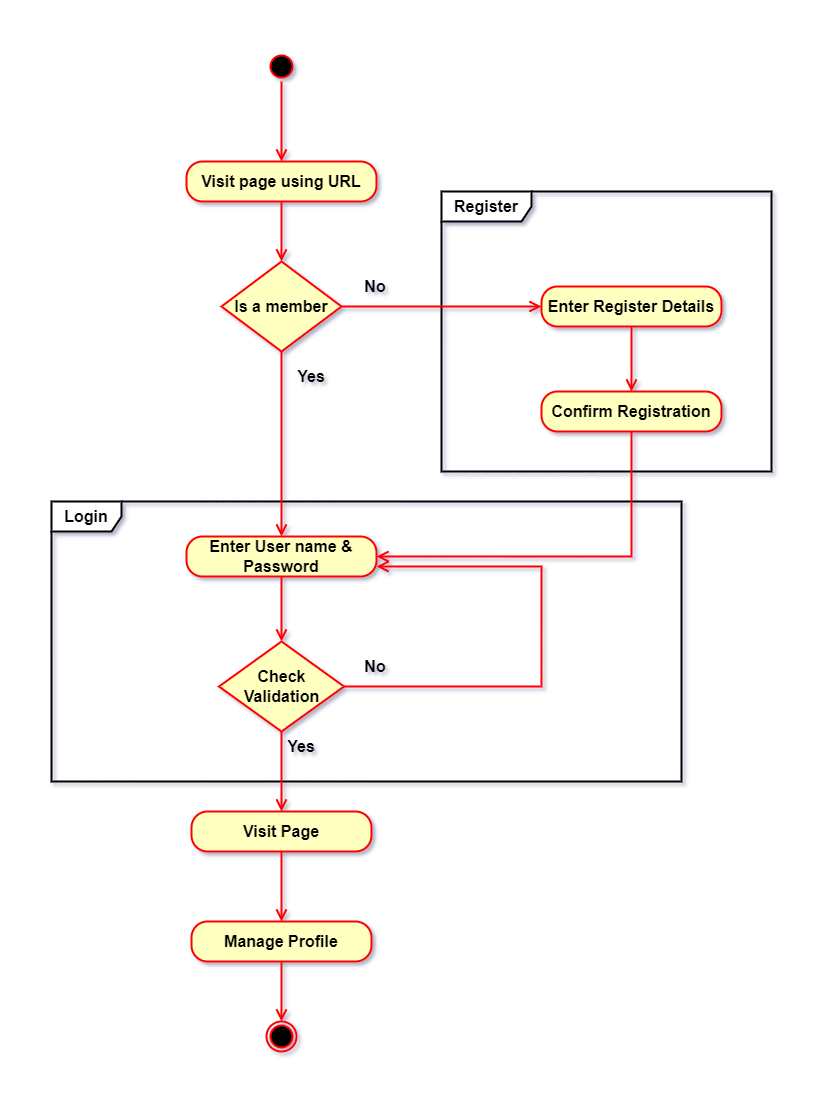

The diagram above was exported from draw.io. Its source (the exported page's mxGraphModel, read from the mxfile embedded in the PNG):
<mxGraphModel dx="2076" dy="1142" grid="1" gridSize="10" guides="1" tooltips="1" connect="1" arrows="1" fold="1" page="1" pageScale="1" pageWidth="827" pageHeight="1169" math="0" shadow="0">
  <root>
    <mxCell id="0" />
    <mxCell id="1" parent="0" />
    <mxCell id="iYrgp2568moiS7-XU_8z-37" value="&lt;b&gt;Register&lt;/b&gt;" style="shape=umlFrame;whiteSpace=wrap;html=1;fontSize=16;width=90;height=30;strokeWidth=2;" vertex="1" parent="1">
      <mxGeometry x="450" y="220" width="330" height="280" as="geometry" />
    </mxCell>
    <mxCell id="iYrgp2568moiS7-XU_8z-36" value="&lt;b&gt;Login&lt;/b&gt;" style="shape=umlFrame;whiteSpace=wrap;html=1;fontSize=16;width=70;height=30;strokeWidth=2;" vertex="1" parent="1">
      <mxGeometry x="60" y="530" width="630" height="280" as="geometry" />
    </mxCell>
    <mxCell id="iYrgp2568moiS7-XU_8z-8" value="" style="ellipse;html=1;shape=startState;fillColor=#000000;strokeColor=#ff0000;fontSize=16;strokeWidth=2;" vertex="1" parent="1">
      <mxGeometry x="275" y="80" width="30" height="30" as="geometry" />
    </mxCell>
    <mxCell id="iYrgp2568moiS7-XU_8z-9" value="" style="edgeStyle=orthogonalEdgeStyle;html=1;verticalAlign=bottom;endArrow=open;endSize=8;strokeColor=#ff0000;rounded=0;fontSize=16;entryX=0.5;entryY=0;entryDx=0;entryDy=0;strokeWidth=2;" edge="1" source="iYrgp2568moiS7-XU_8z-8" parent="1" target="iYrgp2568moiS7-XU_8z-15">
      <mxGeometry relative="1" as="geometry">
        <mxPoint x="285" y="210" as="targetPoint" />
      </mxGeometry>
    </mxCell>
    <mxCell id="iYrgp2568moiS7-XU_8z-14" value="" style="ellipse;html=1;shape=endState;fillColor=#000000;strokeColor=#ff0000;fontSize=16;strokeWidth=2;" vertex="1" parent="1">
      <mxGeometry x="275" y="1050" width="30" height="30" as="geometry" />
    </mxCell>
    <mxCell id="iYrgp2568moiS7-XU_8z-15" value="&lt;b&gt;Visit page using URL&lt;/b&gt;" style="rounded=1;whiteSpace=wrap;html=1;arcSize=40;fontColor=#000000;fillColor=#ffffc0;strokeColor=#ff0000;fontSize=16;strokeWidth=2;" vertex="1" parent="1">
      <mxGeometry x="195" y="190" width="190" height="40" as="geometry" />
    </mxCell>
    <mxCell id="iYrgp2568moiS7-XU_8z-16" value="" style="edgeStyle=orthogonalEdgeStyle;html=1;verticalAlign=bottom;endArrow=open;endSize=8;strokeColor=#ff0000;rounded=0;fontSize=16;entryX=0.5;entryY=0;entryDx=0;entryDy=0;strokeWidth=2;" edge="1" source="iYrgp2568moiS7-XU_8z-15" parent="1" target="iYrgp2568moiS7-XU_8z-20">
      <mxGeometry relative="1" as="geometry">
        <mxPoint x="285" y="310" as="targetPoint" />
      </mxGeometry>
    </mxCell>
    <mxCell id="iYrgp2568moiS7-XU_8z-17" value="&lt;b&gt;Enter User name &amp;amp; Password&lt;/b&gt;" style="rounded=1;whiteSpace=wrap;html=1;arcSize=40;fontColor=#000000;fillColor=#ffffc0;strokeColor=#ff0000;fontSize=16;strokeWidth=2;" vertex="1" parent="1">
      <mxGeometry x="195" y="565" width="190" height="40" as="geometry" />
    </mxCell>
    <mxCell id="iYrgp2568moiS7-XU_8z-18" value="" style="edgeStyle=orthogonalEdgeStyle;html=1;verticalAlign=bottom;endArrow=open;endSize=8;strokeColor=#ff0000;rounded=0;fontSize=16;entryX=0.5;entryY=0;entryDx=0;entryDy=0;strokeWidth=2;" edge="1" source="iYrgp2568moiS7-XU_8z-17" parent="1" target="iYrgp2568moiS7-XU_8z-31">
      <mxGeometry relative="1" as="geometry">
        <mxPoint x="285" y="515" as="targetPoint" />
      </mxGeometry>
    </mxCell>
    <mxCell id="iYrgp2568moiS7-XU_8z-20" value="&lt;b&gt;Is a member&lt;/b&gt;" style="rhombus;whiteSpace=wrap;html=1;fillColor=#ffffc0;strokeColor=#ff0000;fontSize=16;strokeWidth=2;" vertex="1" parent="1">
      <mxGeometry x="230" y="290" width="120" height="90" as="geometry" />
    </mxCell>
    <mxCell id="iYrgp2568moiS7-XU_8z-21" value="" style="edgeStyle=orthogonalEdgeStyle;html=1;align=left;verticalAlign=bottom;endArrow=open;endSize=8;strokeColor=#ff0000;rounded=0;fontSize=16;entryX=0;entryY=0.5;entryDx=0;entryDy=0;strokeWidth=2;" edge="1" source="iYrgp2568moiS7-XU_8z-20" parent="1" target="iYrgp2568moiS7-XU_8z-25">
      <mxGeometry x="-1" relative="1" as="geometry">
        <mxPoint x="400" y="335" as="targetPoint" />
      </mxGeometry>
    </mxCell>
    <mxCell id="iYrgp2568moiS7-XU_8z-22" value="" style="edgeStyle=orthogonalEdgeStyle;html=1;align=left;verticalAlign=top;endArrow=open;endSize=8;strokeColor=#ff0000;rounded=0;fontSize=16;entryX=0.5;entryY=0;entryDx=0;entryDy=0;strokeWidth=2;" edge="1" source="iYrgp2568moiS7-XU_8z-20" parent="1" target="iYrgp2568moiS7-XU_8z-17">
      <mxGeometry x="-1" y="5" relative="1" as="geometry">
        <mxPoint x="305" y="430" as="targetPoint" />
        <mxPoint as="offset" />
      </mxGeometry>
    </mxCell>
    <mxCell id="iYrgp2568moiS7-XU_8z-25" value="&lt;b&gt;Enter Register Details&lt;/b&gt;" style="rounded=1;whiteSpace=wrap;html=1;arcSize=40;fontColor=#000000;fillColor=#ffffc0;strokeColor=#ff0000;fontSize=16;strokeWidth=2;" vertex="1" parent="1">
      <mxGeometry x="550" y="315" width="180" height="40" as="geometry" />
    </mxCell>
    <mxCell id="iYrgp2568moiS7-XU_8z-26" value="" style="edgeStyle=orthogonalEdgeStyle;html=1;verticalAlign=bottom;endArrow=open;endSize=8;strokeColor=#ff0000;rounded=0;fontSize=16;entryX=0.5;entryY=0;entryDx=0;entryDy=0;strokeWidth=2;" edge="1" source="iYrgp2568moiS7-XU_8z-25" parent="1" target="iYrgp2568moiS7-XU_8z-27">
      <mxGeometry relative="1" as="geometry">
        <mxPoint x="625" y="420" as="targetPoint" />
      </mxGeometry>
    </mxCell>
    <mxCell id="iYrgp2568moiS7-XU_8z-27" value="&lt;b&gt;Confirm Registration&lt;/b&gt;" style="rounded=1;whiteSpace=wrap;html=1;arcSize=40;fontColor=#000000;fillColor=#ffffc0;strokeColor=#ff0000;fontSize=16;strokeWidth=2;" vertex="1" parent="1">
      <mxGeometry x="550" y="420" width="180" height="40" as="geometry" />
    </mxCell>
    <mxCell id="iYrgp2568moiS7-XU_8z-29" value="&lt;b&gt;Visit Page&lt;/b&gt;" style="rounded=1;whiteSpace=wrap;html=1;arcSize=40;fontColor=#000000;fillColor=#ffffc0;strokeColor=#ff0000;fontSize=16;strokeWidth=2;" vertex="1" parent="1">
      <mxGeometry x="200" y="840" width="180" height="40" as="geometry" />
    </mxCell>
    <mxCell id="iYrgp2568moiS7-XU_8z-30" value="" style="edgeStyle=orthogonalEdgeStyle;html=1;verticalAlign=bottom;endArrow=open;endSize=8;strokeColor=#ff0000;rounded=0;fontSize=16;entryX=0.5;entryY=0;entryDx=0;entryDy=0;strokeWidth=2;" edge="1" source="iYrgp2568moiS7-XU_8z-29" parent="1" target="iYrgp2568moiS7-XU_8z-34">
      <mxGeometry relative="1" as="geometry">
        <mxPoint x="290" y="770" as="targetPoint" />
      </mxGeometry>
    </mxCell>
    <mxCell id="iYrgp2568moiS7-XU_8z-31" value="&lt;b&gt;Check Validation&lt;/b&gt;" style="rhombus;whiteSpace=wrap;html=1;fillColor=#ffffc0;strokeColor=#ff0000;fontSize=16;strokeWidth=2;" vertex="1" parent="1">
      <mxGeometry x="227.5" y="670" width="125" height="90" as="geometry" />
    </mxCell>
    <mxCell id="iYrgp2568moiS7-XU_8z-33" value="" style="edgeStyle=orthogonalEdgeStyle;html=1;align=left;verticalAlign=top;endArrow=open;endSize=8;strokeColor=#ff0000;rounded=0;fontSize=16;entryX=0.5;entryY=0;entryDx=0;entryDy=0;strokeWidth=2;" edge="1" source="iYrgp2568moiS7-XU_8z-31" parent="1" target="iYrgp2568moiS7-XU_8z-29">
      <mxGeometry x="-1" relative="1" as="geometry">
        <mxPoint x="285" y="660" as="targetPoint" />
      </mxGeometry>
    </mxCell>
    <mxCell id="iYrgp2568moiS7-XU_8z-34" value="&lt;b&gt;Manage Profile&lt;/b&gt;" style="rounded=1;whiteSpace=wrap;html=1;arcSize=40;fontColor=#000000;fillColor=#ffffc0;strokeColor=#ff0000;fontSize=16;strokeWidth=2;" vertex="1" parent="1">
      <mxGeometry x="200" y="950" width="180" height="40" as="geometry" />
    </mxCell>
    <mxCell id="iYrgp2568moiS7-XU_8z-35" value="" style="edgeStyle=orthogonalEdgeStyle;html=1;verticalAlign=bottom;endArrow=open;endSize=8;strokeColor=#ff0000;rounded=0;fontSize=16;entryX=0.5;entryY=0;entryDx=0;entryDy=0;strokeWidth=2;" edge="1" source="iYrgp2568moiS7-XU_8z-34" parent="1" target="iYrgp2568moiS7-XU_8z-14">
      <mxGeometry relative="1" as="geometry">
        <mxPoint x="290" y="890" as="targetPoint" />
      </mxGeometry>
    </mxCell>
    <mxCell id="iYrgp2568moiS7-XU_8z-40" value="&lt;b&gt;No&lt;/b&gt;" style="text;html=1;strokeColor=none;fillColor=none;align=center;verticalAlign=middle;whiteSpace=wrap;rounded=0;fontSize=16;" vertex="1" parent="1">
      <mxGeometry x="354" y="300" width="60" height="30" as="geometry" />
    </mxCell>
    <mxCell id="iYrgp2568moiS7-XU_8z-41" value="&lt;b&gt;Yes&lt;/b&gt;" style="text;html=1;strokeColor=none;fillColor=none;align=center;verticalAlign=middle;whiteSpace=wrap;rounded=0;fontSize=16;" vertex="1" parent="1">
      <mxGeometry x="290" y="390" width="60" height="30" as="geometry" />
    </mxCell>
    <mxCell id="iYrgp2568moiS7-XU_8z-42" value="" style="edgeStyle=orthogonalEdgeStyle;html=1;align=left;verticalAlign=top;endArrow=open;endSize=8;strokeColor=#ff0000;rounded=0;fontSize=16;entryX=1;entryY=0.5;entryDx=0;entryDy=0;exitX=0.5;exitY=1;exitDx=0;exitDy=0;strokeWidth=2;" edge="1" parent="1" source="iYrgp2568moiS7-XU_8z-27" target="iYrgp2568moiS7-XU_8z-17">
      <mxGeometry x="-1" y="5" relative="1" as="geometry">
        <mxPoint x="300" y="575" as="targetPoint" />
        <mxPoint x="300" y="390" as="sourcePoint" />
        <mxPoint as="offset" />
      </mxGeometry>
    </mxCell>
    <mxCell id="iYrgp2568moiS7-XU_8z-44" value="" style="edgeStyle=orthogonalEdgeStyle;html=1;verticalAlign=bottom;endArrow=open;endSize=8;strokeColor=#ff0000;rounded=0;fontSize=16;entryX=1;entryY=0.75;entryDx=0;entryDy=0;exitX=1;exitY=0.5;exitDx=0;exitDy=0;strokeWidth=2;" edge="1" parent="1" source="iYrgp2568moiS7-XU_8z-31" target="iYrgp2568moiS7-XU_8z-17">
      <mxGeometry relative="1" as="geometry">
        <mxPoint x="300" y="950" as="targetPoint" />
        <mxPoint x="300" y="870" as="sourcePoint" />
        <Array as="points">
          <mxPoint x="550" y="715" />
          <mxPoint x="550" y="595" />
        </Array>
      </mxGeometry>
    </mxCell>
    <mxCell id="iYrgp2568moiS7-XU_8z-45" value="&lt;b&gt;Yes&lt;/b&gt;" style="text;html=1;strokeColor=none;fillColor=none;align=center;verticalAlign=middle;whiteSpace=wrap;rounded=0;fontSize=16;" vertex="1" parent="1">
      <mxGeometry x="280" y="760" width="60" height="30" as="geometry" />
    </mxCell>
    <mxCell id="iYrgp2568moiS7-XU_8z-46" value="&lt;b&gt;No&lt;/b&gt;" style="text;html=1;strokeColor=none;fillColor=none;align=center;verticalAlign=middle;whiteSpace=wrap;rounded=0;fontSize=16;" vertex="1" parent="1">
      <mxGeometry x="354" y="680" width="60" height="30" as="geometry" />
    </mxCell>
  </root>
</mxGraphModel>